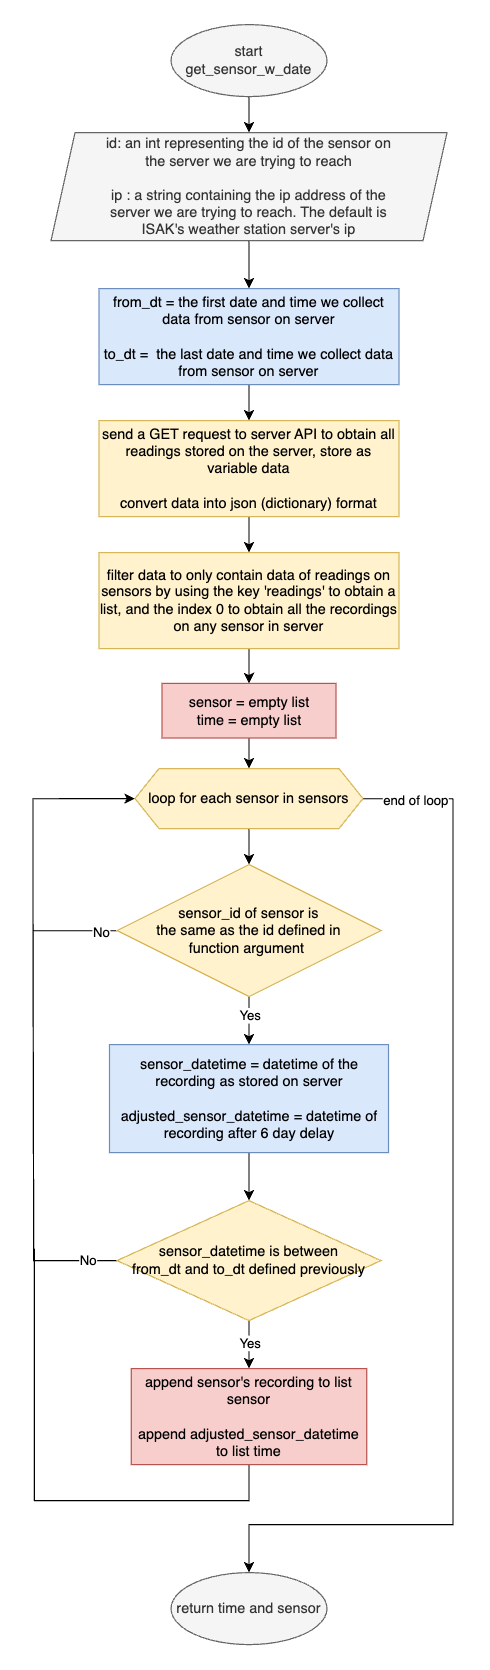

The diagram above was exported from draw.io. Its source (the exported page's mxGraphModel, read from the mxfile embedded in the PNG):
<mxGraphModel dx="2506" dy="2780" grid="1" gridSize="10" guides="1" tooltips="1" connect="1" arrows="1" fold="1" page="1" pageScale="1" pageWidth="827" pageHeight="1169" math="0" shadow="0">
  <root>
    <mxCell id="0" />
    <mxCell id="1" parent="0" />
    <mxCell id="-RNLh-YCTPMWAV-OpiYX-11" value="" style="edgeStyle=orthogonalEdgeStyle;rounded=0;orthogonalLoop=1;jettySize=auto;html=1;" edge="1" parent="1" source="-RNLh-YCTPMWAV-OpiYX-1" target="-RNLh-YCTPMWAV-OpiYX-10">
      <mxGeometry relative="1" as="geometry" />
    </mxCell>
    <mxCell id="-RNLh-YCTPMWAV-OpiYX-1" value="start get_sensor_w_date" style="ellipse;whiteSpace=wrap;html=1;fillColor=#f5f5f5;fontColor=#333333;strokeColor=#666666;" vertex="1" parent="1">
      <mxGeometry x="335" y="-10" width="130" height="60" as="geometry" />
    </mxCell>
    <mxCell id="-RNLh-YCTPMWAV-OpiYX-13" value="" style="edgeStyle=orthogonalEdgeStyle;rounded=0;orthogonalLoop=1;jettySize=auto;html=1;" edge="1" parent="1" source="-RNLh-YCTPMWAV-OpiYX-3" target="-RNLh-YCTPMWAV-OpiYX-4">
      <mxGeometry relative="1" as="geometry" />
    </mxCell>
    <mxCell id="-RNLh-YCTPMWAV-OpiYX-3" value="from_dt = the first date and time we collect data from sensor on server&lt;br&gt;&lt;br&gt;to_dt =&amp;nbsp; the last date and time we collect data from sensor on server" style="rounded=0;whiteSpace=wrap;html=1;fillColor=#dae8fc;strokeColor=#6c8ebf;" vertex="1" parent="1">
      <mxGeometry x="275" y="210" width="250" height="80" as="geometry" />
    </mxCell>
    <mxCell id="-RNLh-YCTPMWAV-OpiYX-26" value="" style="edgeStyle=orthogonalEdgeStyle;rounded=0;orthogonalLoop=1;jettySize=auto;html=1;" edge="1" parent="1" source="-RNLh-YCTPMWAV-OpiYX-4" target="-RNLh-YCTPMWAV-OpiYX-5">
      <mxGeometry relative="1" as="geometry" />
    </mxCell>
    <mxCell id="-RNLh-YCTPMWAV-OpiYX-4" value="send a GET request to server API to obtain all readings stored on the server, store as variable data&lt;br&gt;&lt;br&gt;convert data into json (dictionary) format" style="rounded=0;whiteSpace=wrap;html=1;fillColor=#fff2cc;strokeColor=#d6b656;" vertex="1" parent="1">
      <mxGeometry x="275" y="320" width="250" height="80" as="geometry" />
    </mxCell>
    <mxCell id="-RNLh-YCTPMWAV-OpiYX-28" style="edgeStyle=orthogonalEdgeStyle;rounded=0;orthogonalLoop=1;jettySize=auto;html=1;entryX=0.5;entryY=0;entryDx=0;entryDy=0;" edge="1" parent="1" source="-RNLh-YCTPMWAV-OpiYX-5" target="-RNLh-YCTPMWAV-OpiYX-6">
      <mxGeometry relative="1" as="geometry" />
    </mxCell>
    <mxCell id="-RNLh-YCTPMWAV-OpiYX-5" value="filter data to only contain data of readings on sensors by using the key 'readings' to obtain a list, and the index 0 to obtain all the recordings on any sensor in server" style="rounded=0;whiteSpace=wrap;html=1;fillColor=#fff2cc;strokeColor=#d6b656;" vertex="1" parent="1">
      <mxGeometry x="275" y="430" width="250" height="80" as="geometry" />
    </mxCell>
    <mxCell id="-RNLh-YCTPMWAV-OpiYX-30" style="edgeStyle=orthogonalEdgeStyle;rounded=0;orthogonalLoop=1;jettySize=auto;html=1;entryX=0.5;entryY=0;entryDx=0;entryDy=0;" edge="1" parent="1" source="-RNLh-YCTPMWAV-OpiYX-6" target="-RNLh-YCTPMWAV-OpiYX-8">
      <mxGeometry relative="1" as="geometry" />
    </mxCell>
    <mxCell id="-RNLh-YCTPMWAV-OpiYX-6" value="sensor = empty list&lt;br&gt;time = empty list" style="rounded=0;whiteSpace=wrap;html=1;fillColor=#f8cecc;strokeColor=#b85450;" vertex="1" parent="1">
      <mxGeometry x="327.5" y="539" width="145" height="45.5" as="geometry" />
    </mxCell>
    <mxCell id="-RNLh-YCTPMWAV-OpiYX-31" style="edgeStyle=orthogonalEdgeStyle;rounded=0;orthogonalLoop=1;jettySize=auto;html=1;entryX=0.5;entryY=0;entryDx=0;entryDy=0;" edge="1" parent="1" source="-RNLh-YCTPMWAV-OpiYX-8" target="-RNLh-YCTPMWAV-OpiYX-9">
      <mxGeometry relative="1" as="geometry" />
    </mxCell>
    <mxCell id="-RNLh-YCTPMWAV-OpiYX-33" style="edgeStyle=orthogonalEdgeStyle;rounded=0;orthogonalLoop=1;jettySize=auto;html=1;entryX=0.5;entryY=0;entryDx=0;entryDy=0;" edge="1" parent="1" source="-RNLh-YCTPMWAV-OpiYX-8" target="-RNLh-YCTPMWAV-OpiYX-35">
      <mxGeometry relative="1" as="geometry">
        <mxPoint x="562.5000000000002" y="1260" as="targetPoint" />
        <Array as="points">
          <mxPoint x="570" y="635" />
          <mxPoint x="570" y="1240" />
          <mxPoint x="400" y="1240" />
        </Array>
      </mxGeometry>
    </mxCell>
    <mxCell id="-RNLh-YCTPMWAV-OpiYX-34" value="end of loop" style="edgeLabel;html=1;align=center;verticalAlign=middle;resizable=0;points=[];" vertex="1" connectable="0" parent="-RNLh-YCTPMWAV-OpiYX-33">
      <mxGeometry x="-0.9079" relative="1" as="geometry">
        <mxPoint x="3" as="offset" />
      </mxGeometry>
    </mxCell>
    <mxCell id="-RNLh-YCTPMWAV-OpiYX-8" value="loop for each sensor in sensors" style="shape=hexagon;perimeter=hexagonPerimeter2;whiteSpace=wrap;html=1;fixedSize=1;fillColor=#fff2cc;strokeColor=#d6b656;" vertex="1" parent="1">
      <mxGeometry x="305" y="610" width="190" height="50" as="geometry" />
    </mxCell>
    <mxCell id="-RNLh-YCTPMWAV-OpiYX-14" style="edgeStyle=orthogonalEdgeStyle;rounded=0;orthogonalLoop=1;jettySize=auto;html=1;entryX=0;entryY=0.5;entryDx=0;entryDy=0;" edge="1" parent="1" source="-RNLh-YCTPMWAV-OpiYX-9" target="-RNLh-YCTPMWAV-OpiYX-8">
      <mxGeometry relative="1" as="geometry">
        <Array as="points">
          <mxPoint x="220" y="745" />
          <mxPoint x="220" y="635" />
        </Array>
      </mxGeometry>
    </mxCell>
    <mxCell id="-RNLh-YCTPMWAV-OpiYX-15" value="No" style="edgeLabel;html=1;align=center;verticalAlign=middle;resizable=0;points=[];" vertex="1" connectable="0" parent="-RNLh-YCTPMWAV-OpiYX-14">
      <mxGeometry x="-0.8837" y="2" relative="1" as="geometry">
        <mxPoint y="-2" as="offset" />
      </mxGeometry>
    </mxCell>
    <mxCell id="-RNLh-YCTPMWAV-OpiYX-17" value="" style="edgeStyle=orthogonalEdgeStyle;rounded=0;orthogonalLoop=1;jettySize=auto;html=1;" edge="1" parent="1" source="-RNLh-YCTPMWAV-OpiYX-9" target="-RNLh-YCTPMWAV-OpiYX-16">
      <mxGeometry relative="1" as="geometry" />
    </mxCell>
    <mxCell id="-RNLh-YCTPMWAV-OpiYX-18" value="Yes" style="edgeLabel;html=1;align=center;verticalAlign=middle;resizable=0;points=[];" vertex="1" connectable="0" parent="-RNLh-YCTPMWAV-OpiYX-17">
      <mxGeometry x="-0.2784" y="1" relative="1" as="geometry">
        <mxPoint x="-1" as="offset" />
      </mxGeometry>
    </mxCell>
    <mxCell id="-RNLh-YCTPMWAV-OpiYX-9" value="sensor_id of sensor is&lt;br&gt;the same as the id defined in&lt;br&gt;function argument&amp;nbsp;" style="rhombus;whiteSpace=wrap;html=1;fillColor=#fff2cc;strokeColor=#d6b656;" vertex="1" parent="1">
      <mxGeometry x="290" y="690" width="220" height="110" as="geometry" />
    </mxCell>
    <mxCell id="-RNLh-YCTPMWAV-OpiYX-12" value="" style="edgeStyle=orthogonalEdgeStyle;rounded=0;orthogonalLoop=1;jettySize=auto;html=1;" edge="1" parent="1" source="-RNLh-YCTPMWAV-OpiYX-10" target="-RNLh-YCTPMWAV-OpiYX-3">
      <mxGeometry relative="1" as="geometry" />
    </mxCell>
    <mxCell id="-RNLh-YCTPMWAV-OpiYX-10" value="id: an int representing the id of the sensor on&lt;br&gt;the server we are trying to reach&lt;br&gt;&lt;br&gt;ip : a string containing the ip address of the&lt;br&gt;server we are trying to reach. The default is&lt;br&gt;ISAK's weather station server's ip" style="shape=parallelogram;perimeter=parallelogramPerimeter;whiteSpace=wrap;html=1;fixedSize=1;fillColor=#f5f5f5;fontColor=#333333;strokeColor=#666666;" vertex="1" parent="1">
      <mxGeometry x="235" y="80" width="330" height="90" as="geometry" />
    </mxCell>
    <mxCell id="-RNLh-YCTPMWAV-OpiYX-20" value="" style="edgeStyle=orthogonalEdgeStyle;rounded=0;orthogonalLoop=1;jettySize=auto;html=1;" edge="1" parent="1" source="-RNLh-YCTPMWAV-OpiYX-16" target="-RNLh-YCTPMWAV-OpiYX-19">
      <mxGeometry relative="1" as="geometry" />
    </mxCell>
    <mxCell id="-RNLh-YCTPMWAV-OpiYX-16" value="sensor_datetime = datetime of the recording as stored on server&lt;br&gt;&lt;br&gt;adjusted_sensor_datetime = datetime of recording after 6 day delay" style="rounded=0;whiteSpace=wrap;html=1;fillColor=#dae8fc;strokeColor=#6c8ebf;" vertex="1" parent="1">
      <mxGeometry x="283.75" y="840" width="232.5" height="90" as="geometry" />
    </mxCell>
    <mxCell id="-RNLh-YCTPMWAV-OpiYX-21" style="edgeStyle=orthogonalEdgeStyle;rounded=0;orthogonalLoop=1;jettySize=auto;html=1;endArrow=none;endFill=0;" edge="1" parent="1" source="-RNLh-YCTPMWAV-OpiYX-19">
      <mxGeometry relative="1" as="geometry">
        <mxPoint x="220" y="730" as="targetPoint" />
      </mxGeometry>
    </mxCell>
    <mxCell id="-RNLh-YCTPMWAV-OpiYX-22" value="No" style="edgeLabel;html=1;align=center;verticalAlign=middle;resizable=0;points=[];" vertex="1" connectable="0" parent="-RNLh-YCTPMWAV-OpiYX-21">
      <mxGeometry x="-0.8545" y="-1" relative="1" as="geometry">
        <mxPoint as="offset" />
      </mxGeometry>
    </mxCell>
    <mxCell id="-RNLh-YCTPMWAV-OpiYX-24" value="" style="edgeStyle=orthogonalEdgeStyle;rounded=0;orthogonalLoop=1;jettySize=auto;html=1;" edge="1" parent="1" source="-RNLh-YCTPMWAV-OpiYX-19" target="-RNLh-YCTPMWAV-OpiYX-23">
      <mxGeometry relative="1" as="geometry" />
    </mxCell>
    <mxCell id="-RNLh-YCTPMWAV-OpiYX-32" value="Yes" style="edgeLabel;html=1;align=center;verticalAlign=middle;resizable=0;points=[];" vertex="1" connectable="0" parent="-RNLh-YCTPMWAV-OpiYX-24">
      <mxGeometry x="-0.1639" relative="1" as="geometry">
        <mxPoint as="offset" />
      </mxGeometry>
    </mxCell>
    <mxCell id="-RNLh-YCTPMWAV-OpiYX-19" value="sensor_datetime is between&lt;br&gt;from_dt and to_dt defined previously" style="rhombus;whiteSpace=wrap;html=1;fillColor=#fff2cc;strokeColor=#d6b656;" vertex="1" parent="1">
      <mxGeometry x="290" y="970" width="220" height="100" as="geometry" />
    </mxCell>
    <mxCell id="-RNLh-YCTPMWAV-OpiYX-25" style="edgeStyle=orthogonalEdgeStyle;rounded=0;orthogonalLoop=1;jettySize=auto;html=1;endArrow=none;endFill=0;" edge="1" parent="1" source="-RNLh-YCTPMWAV-OpiYX-23">
      <mxGeometry relative="1" as="geometry">
        <mxPoint x="220.00000000000023" y="1010" as="targetPoint" />
        <Array as="points">
          <mxPoint x="400" y="1220" />
          <mxPoint x="221" y="1220" />
          <mxPoint x="221" y="1010" />
        </Array>
      </mxGeometry>
    </mxCell>
    <mxCell id="-RNLh-YCTPMWAV-OpiYX-23" value="append sensor's recording to list sensor&lt;br&gt;&lt;br&gt;append adjusted_sensor_datetime to list time" style="rounded=0;whiteSpace=wrap;html=1;fillColor=#f8cecc;strokeColor=#b85450;" vertex="1" parent="1">
      <mxGeometry x="301.88" y="1110" width="196.25" height="80" as="geometry" />
    </mxCell>
    <mxCell id="-RNLh-YCTPMWAV-OpiYX-35" value="return time and sensor" style="ellipse;whiteSpace=wrap;html=1;fillColor=#f5f5f5;fontColor=#333333;strokeColor=#666666;" vertex="1" parent="1">
      <mxGeometry x="335" y="1280" width="130" height="60" as="geometry" />
    </mxCell>
  </root>
</mxGraphModel>